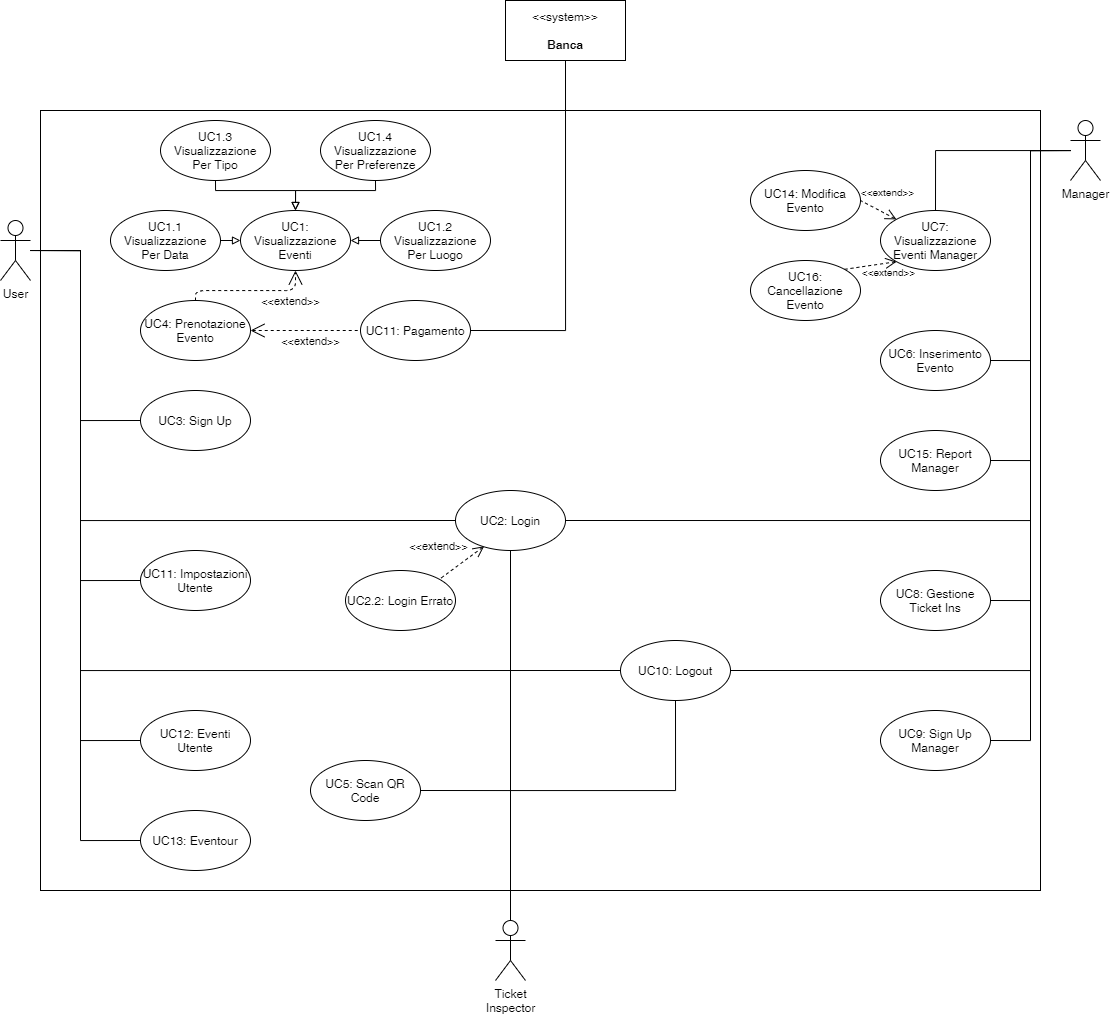

The diagram above was exported from draw.io. Its source (the exported page's mxGraphModel, read from the mxfile embedded in the PNG):
<mxGraphModel dx="2426" dy="3095" grid="1" gridSize="10" guides="1" tooltips="1" connect="1" arrows="1" fold="1" page="1" pageScale="1" pageWidth="1169" pageHeight="1654" math="0" shadow="0">
  <root>
    <mxCell id="0" />
    <mxCell id="1" parent="0" />
    <mxCell id="Iq8XuGrfQhJddTywJYrY-117" value="" style="rounded=0;whiteSpace=wrap;html=1;" parent="1" vertex="1">
      <mxGeometry x="60" y="20" width="1000" height="780" as="geometry" />
    </mxCell>
    <mxCell id="Iq8XuGrfQhJddTywJYrY-87" style="edgeStyle=orthogonalEdgeStyle;rounded=0;orthogonalLoop=1;jettySize=auto;html=1;entryX=1;entryY=0.5;entryDx=0;entryDy=0;endArrow=none;endFill=0;" parent="1" source="jBgUhpIEQo3uhUzqijtw-1" target="Iq8XuGrfQhJddTywJYrY-3" edge="1">
      <mxGeometry relative="1" as="geometry">
        <Array as="points">
          <mxPoint x="1050" y="60" />
          <mxPoint x="1050" y="270" />
        </Array>
      </mxGeometry>
    </mxCell>
    <mxCell id="Iq8XuGrfQhJddTywJYrY-89" style="edgeStyle=orthogonalEdgeStyle;rounded=0;orthogonalLoop=1;jettySize=auto;html=1;entryX=0.5;entryY=0;entryDx=0;entryDy=0;endArrow=none;endFill=0;" parent="1" source="jBgUhpIEQo3uhUzqijtw-1" target="Iq8XuGrfQhJddTywJYrY-45" edge="1">
      <mxGeometry relative="1" as="geometry" />
    </mxCell>
    <mxCell id="Iq8XuGrfQhJddTywJYrY-97" style="edgeStyle=orthogonalEdgeStyle;rounded=0;orthogonalLoop=1;jettySize=auto;html=1;entryX=1;entryY=0.5;entryDx=0;entryDy=0;endArrow=none;endFill=0;" parent="1" source="jBgUhpIEQo3uhUzqijtw-1" target="Iq8XuGrfQhJddTywJYrY-14" edge="1">
      <mxGeometry relative="1" as="geometry" />
    </mxCell>
    <mxCell id="jBgUhpIEQo3uhUzqijtw-1" value="Manager" style="shape=umlActor;verticalLabelPosition=bottom;verticalAlign=top;html=1;outlineConnect=0;" parent="1" vertex="1">
      <mxGeometry x="1090" y="30" width="30" height="60" as="geometry" />
    </mxCell>
    <mxCell id="Iq8XuGrfQhJddTywJYrY-62" style="edgeStyle=orthogonalEdgeStyle;rounded=0;orthogonalLoop=1;jettySize=auto;html=1;entryX=0;entryY=0.5;entryDx=0;entryDy=0;endArrow=none;endFill=0;" parent="1" source="jBgUhpIEQo3uhUzqijtw-2" target="Iq8XuGrfQhJddTywJYrY-31" edge="1">
      <mxGeometry relative="1" as="geometry">
        <Array as="points">
          <mxPoint x="100" y="160" />
          <mxPoint x="100" y="490" />
        </Array>
      </mxGeometry>
    </mxCell>
    <mxCell id="uV2eTzupahf5oWZUe__i-5" style="edgeStyle=orthogonalEdgeStyle;rounded=0;orthogonalLoop=1;jettySize=auto;html=1;entryX=0;entryY=0.5;entryDx=0;entryDy=0;endArrow=none;endFill=0;" parent="1" target="uV2eTzupahf5oWZUe__i-1" edge="1">
      <mxGeometry relative="1" as="geometry">
        <mxPoint x="50" y="160" as="sourcePoint" />
        <Array as="points">
          <mxPoint x="100" y="160" />
          <mxPoint x="100" y="650" />
        </Array>
      </mxGeometry>
    </mxCell>
    <mxCell id="jBgUhpIEQo3uhUzqijtw-2" value="&lt;div&gt;User&lt;/div&gt;" style="shape=umlActor;verticalLabelPosition=bottom;verticalAlign=top;html=1;outlineConnect=0;" parent="1" vertex="1">
      <mxGeometry x="20" y="130" width="30" height="60" as="geometry" />
    </mxCell>
    <mxCell id="VPlXJt00mB0PDq3-pcyz-26" style="edgeStyle=orthogonalEdgeStyle;rounded=0;orthogonalLoop=1;jettySize=auto;html=1;exitX=0.5;exitY=0;exitDx=0;exitDy=0;exitPerimeter=0;entryX=0.5;entryY=1;entryDx=0;entryDy=0;fontSize=10;startArrow=none;startFill=0;endArrow=none;endFill=0;startSize=6;endSize=9;strokeWidth=1;" edge="1" parent="1" source="jBgUhpIEQo3uhUzqijtw-3" target="VPlXJt00mB0PDq3-pcyz-19">
      <mxGeometry relative="1" as="geometry">
        <Array as="points">
          <mxPoint x="530" y="700" />
          <mxPoint x="695" y="700" />
        </Array>
      </mxGeometry>
    </mxCell>
    <mxCell id="jBgUhpIEQo3uhUzqijtw-3" value="&lt;div&gt;Ticket&lt;/div&gt;&lt;div&gt;Inspector&lt;br&gt;&lt;/div&gt;" style="shape=umlActor;verticalLabelPosition=bottom;verticalAlign=top;html=1;outlineConnect=0;" parent="1" vertex="1">
      <mxGeometry x="515" y="830" width="30" height="60" as="geometry" />
    </mxCell>
    <mxCell id="jBgUhpIEQo3uhUzqijtw-8" value="UC1: Visualizzazione Eventi" style="ellipse;whiteSpace=wrap;html=1;" parent="1" vertex="1">
      <mxGeometry x="260" y="120" width="110" height="60" as="geometry" />
    </mxCell>
    <mxCell id="jBgUhpIEQo3uhUzqijtw-22" value="UC4: Prenotazione Evento" style="ellipse;whiteSpace=wrap;html=1;" parent="1" vertex="1">
      <mxGeometry x="160" y="210" width="110" height="60" as="geometry" />
    </mxCell>
    <mxCell id="WC2z0WMGiMPwRUZjYBdd-6" style="edgeStyle=orthogonalEdgeStyle;rounded=0;orthogonalLoop=1;jettySize=auto;html=1;exitX=1;exitY=0.5;exitDx=0;exitDy=0;entryX=0;entryY=0.5;entryDx=0;entryDy=0;endArrow=block;endFill=0;" parent="1" source="jBgUhpIEQo3uhUzqijtw-24" target="jBgUhpIEQo3uhUzqijtw-8" edge="1">
      <mxGeometry relative="1" as="geometry" />
    </mxCell>
    <mxCell id="jBgUhpIEQo3uhUzqijtw-24" value="&lt;div&gt;UC1.1 Visualizzazione&lt;/div&gt;&lt;div&gt;Per Data&lt;br&gt;&lt;/div&gt;" style="ellipse;whiteSpace=wrap;html=1;" parent="1" vertex="1">
      <mxGeometry x="130" y="120" width="110" height="60" as="geometry" />
    </mxCell>
    <mxCell id="VPlXJt00mB0PDq3-pcyz-31" style="edgeStyle=orthogonalEdgeStyle;rounded=0;orthogonalLoop=1;jettySize=auto;html=1;exitX=1;exitY=0.5;exitDx=0;exitDy=0;entryX=0.5;entryY=1;entryDx=0;entryDy=0;fontSize=10;startArrow=none;startFill=0;endArrow=none;endFill=0;startSize=6;endSize=9;strokeWidth=1;" edge="1" parent="1" source="jBgUhpIEQo3uhUzqijtw-33" target="Iq8XuGrfQhJddTywJYrY-122">
      <mxGeometry relative="1" as="geometry">
        <Array as="points">
          <mxPoint x="585" y="240" />
        </Array>
      </mxGeometry>
    </mxCell>
    <mxCell id="jBgUhpIEQo3uhUzqijtw-33" value="UC11: Pagamento" style="ellipse;whiteSpace=wrap;html=1;" parent="1" vertex="1">
      <mxGeometry x="380" y="210" width="110" height="60" as="geometry" />
    </mxCell>
    <mxCell id="Iq8XuGrfQhJddTywJYrY-3" value="UC6: Inserimento&lt;br&gt;Evento" style="ellipse;whiteSpace=wrap;html=1;" parent="1" vertex="1">
      <mxGeometry x="900" y="240" width="110" height="60" as="geometry" />
    </mxCell>
    <mxCell id="VPlXJt00mB0PDq3-pcyz-11" style="rounded=1;orthogonalLoop=1;jettySize=auto;html=1;exitX=1;exitY=0;exitDx=0;exitDy=0;entryX=0;entryY=1;entryDx=0;entryDy=0;fontSize=9;startArrow=none;startFill=0;endArrow=open;endFill=0;startSize=6;endSize=9;strokeWidth=1;dashed=1;" edge="1" parent="1" source="Iq8XuGrfQhJddTywJYrY-7" target="Iq8XuGrfQhJddTywJYrY-45">
      <mxGeometry relative="1" as="geometry" />
    </mxCell>
    <mxCell id="VPlXJt00mB0PDq3-pcyz-12" value="&amp;lt;&amp;lt;extend&amp;gt;&amp;gt;" style="edgeLabel;html=1;align=center;verticalAlign=bottom;resizable=0;points=[];fontSize=10;labelBackgroundColor=none;" vertex="1" connectable="0" parent="VPlXJt00mB0PDq3-pcyz-11">
      <mxGeometry x="-0.3427" y="1" relative="1" as="geometry">
        <mxPoint x="26" y="15" as="offset" />
      </mxGeometry>
    </mxCell>
    <mxCell id="Iq8XuGrfQhJddTywJYrY-7" value="UC16: Cancellazione&lt;br&gt;Evento" style="ellipse;whiteSpace=wrap;html=1;" parent="1" vertex="1">
      <mxGeometry x="770" y="170" width="110" height="60" as="geometry" />
    </mxCell>
    <mxCell id="Iq8XuGrfQhJddTywJYrY-14" value="UC15: Report Manager" style="ellipse;whiteSpace=wrap;html=1;" parent="1" vertex="1">
      <mxGeometry x="900" y="340" width="110" height="60" as="geometry" />
    </mxCell>
    <mxCell id="Iq8XuGrfQhJddTywJYrY-31" value="UC11: Impostazioni&lt;br&gt;Utente" style="ellipse;whiteSpace=wrap;html=1;" parent="1" vertex="1">
      <mxGeometry x="160" y="460" width="110" height="60" as="geometry" />
    </mxCell>
    <mxCell id="Iq8XuGrfQhJddTywJYrY-45" value="UC7: Visualizzazione&lt;br&gt;Eventi Manager" style="ellipse;whiteSpace=wrap;html=1;" parent="1" vertex="1">
      <mxGeometry x="900" y="120" width="110" height="60" as="geometry" />
    </mxCell>
    <mxCell id="Iq8XuGrfQhJddTywJYrY-74" value="&amp;lt;&amp;lt;extend&amp;gt;&amp;gt;" style="edgeStyle=none;html=1;startArrow=open;endArrow=none;startSize=12;verticalAlign=bottom;dashed=1;labelBackgroundColor=none;exitX=1;exitY=0.5;exitDx=0;exitDy=0;entryX=0;entryY=0.5;entryDx=0;entryDy=0;" parent="1" source="jBgUhpIEQo3uhUzqijtw-22" target="jBgUhpIEQo3uhUzqijtw-33" edge="1">
      <mxGeometry x="0.0909" y="-20" width="160" relative="1" as="geometry">
        <mxPoint x="400" y="140" as="sourcePoint" />
        <mxPoint x="560" y="140" as="targetPoint" />
        <mxPoint as="offset" />
      </mxGeometry>
    </mxCell>
    <mxCell id="Iq8XuGrfQhJddTywJYrY-122" value="&amp;lt;&amp;lt;system&amp;gt;&amp;gt;&lt;br&gt;&lt;br&gt;&lt;b&gt;Banca&lt;/b&gt;" style="rounded=0;whiteSpace=wrap;html=1;" parent="1" vertex="1">
      <mxGeometry x="525" y="-90" width="120" height="60" as="geometry" />
    </mxCell>
    <mxCell id="VPlXJt00mB0PDq3-pcyz-8" style="edgeStyle=orthogonalEdgeStyle;rounded=0;orthogonalLoop=1;jettySize=auto;html=1;exitX=0.5;exitY=1;exitDx=0;exitDy=0;startArrow=none;startFill=0;endArrow=block;endFill=0;startSize=6;endSize=6;strokeWidth=1;entryX=0.5;entryY=0;entryDx=0;entryDy=0;" edge="1" parent="1" source="WC2z0WMGiMPwRUZjYBdd-5" target="jBgUhpIEQo3uhUzqijtw-8">
      <mxGeometry relative="1" as="geometry">
        <Array as="points">
          <mxPoint x="395" y="100" />
          <mxPoint x="315" y="100" />
        </Array>
      </mxGeometry>
    </mxCell>
    <mxCell id="WC2z0WMGiMPwRUZjYBdd-5" value="&lt;div&gt;UC1.4 Visualizzazione&lt;/div&gt;&lt;div&gt;Per Preferenze&lt;br&gt;&lt;/div&gt;" style="ellipse;whiteSpace=wrap;html=1;" parent="1" vertex="1">
      <mxGeometry x="340" y="30" width="110" height="60" as="geometry" />
    </mxCell>
    <mxCell id="Aufj_wiZc3dgovZs7lhx-4" value="&amp;lt;&amp;lt;extend&amp;gt;&amp;gt;" style="edgeStyle=orthogonalEdgeStyle;html=1;startArrow=none;endArrow=open;startSize=6;verticalAlign=bottom;dashed=1;labelBackgroundColor=none;fontSize=11;strokeWidth=1;exitX=0.5;exitY=0;exitDx=0;exitDy=0;entryX=0.5;entryY=1;entryDx=0;entryDy=0;startFill=0;endFill=0;endSize=12;" parent="1" source="jBgUhpIEQo3uhUzqijtw-22" target="jBgUhpIEQo3uhUzqijtw-8" edge="1">
      <mxGeometry x="0.6149" y="-20" width="160" relative="1" as="geometry">
        <mxPoint x="285" y="170" as="sourcePoint" />
        <mxPoint x="270" y="660" as="targetPoint" />
        <mxPoint as="offset" />
        <Array as="points">
          <mxPoint x="215" y="200" />
          <mxPoint x="315" y="200" />
        </Array>
      </mxGeometry>
    </mxCell>
    <mxCell id="Aufj_wiZc3dgovZs7lhx-18" value="&amp;lt;&amp;lt;extend&amp;gt;&amp;gt;" style="edgeStyle=none;html=1;startArrow=open;endArrow=none;startSize=9;verticalAlign=bottom;dashed=1;labelBackgroundColor=none;strokeWidth=1;fontSize=10;entryX=1;entryY=0.5;entryDx=0;entryDy=0;" parent="1" source="Iq8XuGrfQhJddTywJYrY-45" target="aq_S3aoEzxI7nQbP1pFD-9" edge="1">
      <mxGeometry x="-0.1892" y="-12" width="160" relative="1" as="geometry">
        <mxPoint x="430" y="350" as="sourcePoint" />
        <mxPoint x="900" y="110" as="targetPoint" />
        <mxPoint as="offset" />
      </mxGeometry>
    </mxCell>
    <mxCell id="uV2eTzupahf5oWZUe__i-1" value="UC12: Eventi&lt;br&gt;Utente" style="ellipse;whiteSpace=wrap;html=1;" parent="1" vertex="1">
      <mxGeometry x="160" y="620" width="110" height="60" as="geometry" />
    </mxCell>
    <mxCell id="VPlXJt00mB0PDq3-pcyz-10" style="edgeStyle=orthogonalEdgeStyle;rounded=0;orthogonalLoop=1;jettySize=auto;html=1;exitX=0;exitY=0.5;exitDx=0;exitDy=0;startArrow=none;startFill=0;endArrow=none;endFill=0;startSize=6;endSize=6;strokeWidth=1;" edge="1" parent="1" source="aq_S3aoEzxI7nQbP1pFD-1">
      <mxGeometry relative="1" as="geometry">
        <mxPoint x="60" y="160" as="targetPoint" />
        <Array as="points">
          <mxPoint x="100" y="750" />
          <mxPoint x="100" y="160" />
        </Array>
      </mxGeometry>
    </mxCell>
    <mxCell id="aq_S3aoEzxI7nQbP1pFD-1" value="UC13: Eventour" style="ellipse;whiteSpace=wrap;html=1;" parent="1" vertex="1">
      <mxGeometry x="160" y="720" width="110" height="60" as="geometry" />
    </mxCell>
    <mxCell id="aq_S3aoEzxI7nQbP1pFD-9" value="UC14: Modifica&lt;br&gt;Evento" style="ellipse;whiteSpace=wrap;html=1;" parent="1" vertex="1">
      <mxGeometry x="770" y="80" width="110" height="60" as="geometry" />
    </mxCell>
    <mxCell id="VPlXJt00mB0PDq3-pcyz-5" style="edgeStyle=orthogonalEdgeStyle;rounded=0;orthogonalLoop=1;jettySize=auto;html=1;exitX=0;exitY=0.5;exitDx=0;exitDy=0;entryX=1;entryY=0.5;entryDx=0;entryDy=0;startArrow=none;startFill=0;endArrow=block;endFill=0;startSize=6;endSize=6;strokeWidth=1;" edge="1" parent="1" source="VPlXJt00mB0PDq3-pcyz-1" target="jBgUhpIEQo3uhUzqijtw-8">
      <mxGeometry relative="1" as="geometry" />
    </mxCell>
    <mxCell id="VPlXJt00mB0PDq3-pcyz-1" value="&lt;div&gt;UC1.2 Visualizzazione&lt;/div&gt;&lt;div&gt;Per Luogo&lt;br&gt;&lt;/div&gt;" style="ellipse;whiteSpace=wrap;html=1;" vertex="1" parent="1">
      <mxGeometry x="400" y="120" width="110" height="60" as="geometry" />
    </mxCell>
    <mxCell id="VPlXJt00mB0PDq3-pcyz-7" style="edgeStyle=orthogonalEdgeStyle;rounded=0;orthogonalLoop=1;jettySize=auto;html=1;exitX=0.5;exitY=1;exitDx=0;exitDy=0;entryX=0.5;entryY=0;entryDx=0;entryDy=0;startArrow=none;startFill=0;endArrow=block;endFill=0;startSize=6;endSize=6;strokeWidth=1;" edge="1" parent="1" source="jBgUhpIEQo3uhUzqijtw-26" target="jBgUhpIEQo3uhUzqijtw-8">
      <mxGeometry relative="1" as="geometry">
        <Array as="points">
          <mxPoint x="235" y="100" />
          <mxPoint x="315" y="100" />
        </Array>
      </mxGeometry>
    </mxCell>
    <mxCell id="jBgUhpIEQo3uhUzqijtw-26" value="&lt;div&gt;UC1.3 Visualizzazione&lt;/div&gt;&lt;div&gt;Per Tipo&lt;br&gt;&lt;/div&gt;" style="ellipse;whiteSpace=wrap;html=1;" parent="1" vertex="1">
      <mxGeometry x="180" y="30" width="110" height="60" as="geometry" />
    </mxCell>
    <mxCell id="VPlXJt00mB0PDq3-pcyz-20" style="edgeStyle=orthogonalEdgeStyle;rounded=0;orthogonalLoop=1;jettySize=auto;html=1;exitX=0;exitY=0.5;exitDx=0;exitDy=0;fontSize=10;startArrow=none;startFill=0;endArrow=none;endFill=0;startSize=6;endSize=9;strokeWidth=1;" edge="1" parent="1" source="VPlXJt00mB0PDq3-pcyz-13">
      <mxGeometry relative="1" as="geometry">
        <mxPoint x="50" y="160" as="targetPoint" />
        <Array as="points">
          <mxPoint x="100" y="330" />
          <mxPoint x="100" y="160" />
        </Array>
      </mxGeometry>
    </mxCell>
    <mxCell id="VPlXJt00mB0PDq3-pcyz-13" value="UC3: Sign Up" style="ellipse;whiteSpace=wrap;html=1;" vertex="1" parent="1">
      <mxGeometry x="160" y="300" width="110" height="60" as="geometry" />
    </mxCell>
    <mxCell id="VPlXJt00mB0PDq3-pcyz-30" style="edgeStyle=orthogonalEdgeStyle;rounded=0;orthogonalLoop=1;jettySize=auto;html=1;exitX=1;exitY=0.5;exitDx=0;exitDy=0;fontSize=10;startArrow=none;startFill=0;endArrow=none;endFill=0;startSize=6;endSize=9;strokeWidth=1;" edge="1" parent="1" source="VPlXJt00mB0PDq3-pcyz-14">
      <mxGeometry relative="1" as="geometry">
        <mxPoint x="1090" y="60" as="targetPoint" />
        <Array as="points">
          <mxPoint x="1050" y="650" />
          <mxPoint x="1050" y="60" />
        </Array>
      </mxGeometry>
    </mxCell>
    <mxCell id="VPlXJt00mB0PDq3-pcyz-14" value="UC9: Sign Up Manager" style="ellipse;whiteSpace=wrap;html=1;" vertex="1" parent="1">
      <mxGeometry x="900" y="620" width="110" height="60" as="geometry" />
    </mxCell>
    <mxCell id="VPlXJt00mB0PDq3-pcyz-29" style="edgeStyle=orthogonalEdgeStyle;rounded=0;orthogonalLoop=1;jettySize=auto;html=1;exitX=1;exitY=0.5;exitDx=0;exitDy=0;fontSize=10;startArrow=none;startFill=0;endArrow=none;endFill=0;startSize=6;endSize=9;strokeWidth=1;" edge="1" parent="1" source="VPlXJt00mB0PDq3-pcyz-15">
      <mxGeometry relative="1" as="geometry">
        <mxPoint x="1090" y="60" as="targetPoint" />
        <Array as="points">
          <mxPoint x="1050" y="510" />
          <mxPoint x="1050" y="60" />
        </Array>
      </mxGeometry>
    </mxCell>
    <mxCell id="VPlXJt00mB0PDq3-pcyz-15" value="UC8: Gestione&lt;br&gt;Ticket Ins" style="ellipse;whiteSpace=wrap;html=1;" vertex="1" parent="1">
      <mxGeometry x="900" y="480" width="110" height="60" as="geometry" />
    </mxCell>
    <mxCell id="VPlXJt00mB0PDq3-pcyz-27" style="edgeStyle=orthogonalEdgeStyle;rounded=0;orthogonalLoop=1;jettySize=auto;html=1;exitX=1;exitY=0.5;exitDx=0;exitDy=0;fontSize=10;startArrow=none;startFill=0;endArrow=none;endFill=0;startSize=6;endSize=9;strokeWidth=1;entryX=0.5;entryY=0;entryDx=0;entryDy=0;entryPerimeter=0;" edge="1" parent="1" source="VPlXJt00mB0PDq3-pcyz-16" target="jBgUhpIEQo3uhUzqijtw-3">
      <mxGeometry relative="1" as="geometry" />
    </mxCell>
    <mxCell id="VPlXJt00mB0PDq3-pcyz-16" value="UC5: Scan QR Code" style="ellipse;whiteSpace=wrap;html=1;" vertex="1" parent="1">
      <mxGeometry x="330" y="670" width="110" height="60" as="geometry" />
    </mxCell>
    <mxCell id="VPlXJt00mB0PDq3-pcyz-21" style="edgeStyle=orthogonalEdgeStyle;rounded=0;orthogonalLoop=1;jettySize=auto;html=1;exitX=0;exitY=0.5;exitDx=0;exitDy=0;fontSize=10;startArrow=none;startFill=0;endArrow=none;endFill=0;startSize=6;endSize=9;strokeWidth=1;" edge="1" parent="1" source="VPlXJt00mB0PDq3-pcyz-17">
      <mxGeometry relative="1" as="geometry">
        <mxPoint x="50" y="160" as="targetPoint" />
        <Array as="points">
          <mxPoint x="100" y="430" />
          <mxPoint x="100" y="160" />
        </Array>
      </mxGeometry>
    </mxCell>
    <mxCell id="VPlXJt00mB0PDq3-pcyz-22" style="edgeStyle=orthogonalEdgeStyle;rounded=0;orthogonalLoop=1;jettySize=auto;html=1;exitX=1;exitY=0.5;exitDx=0;exitDy=0;fontSize=10;startArrow=none;startFill=0;endArrow=none;endFill=0;startSize=6;endSize=9;strokeWidth=1;" edge="1" parent="1" source="VPlXJt00mB0PDq3-pcyz-17">
      <mxGeometry relative="1" as="geometry">
        <mxPoint x="1090" y="60" as="targetPoint" />
        <Array as="points">
          <mxPoint x="1050" y="430" />
          <mxPoint x="1050" y="60" />
        </Array>
      </mxGeometry>
    </mxCell>
    <mxCell id="VPlXJt00mB0PDq3-pcyz-28" style="edgeStyle=orthogonalEdgeStyle;rounded=0;orthogonalLoop=1;jettySize=auto;html=1;exitX=0.5;exitY=1;exitDx=0;exitDy=0;entryX=0.5;entryY=0;entryDx=0;entryDy=0;entryPerimeter=0;fontSize=10;startArrow=none;startFill=0;endArrow=none;endFill=0;startSize=6;endSize=9;strokeWidth=1;" edge="1" parent="1" source="VPlXJt00mB0PDq3-pcyz-17" target="jBgUhpIEQo3uhUzqijtw-3">
      <mxGeometry relative="1" as="geometry" />
    </mxCell>
    <mxCell id="VPlXJt00mB0PDq3-pcyz-17" value="UC2: Login" style="ellipse;whiteSpace=wrap;html=1;" vertex="1" parent="1">
      <mxGeometry x="475" y="400" width="110" height="60" as="geometry" />
    </mxCell>
    <mxCell id="VPlXJt00mB0PDq3-pcyz-18" value="UC2.2: Login Errato" style="ellipse;whiteSpace=wrap;html=1;" vertex="1" parent="1">
      <mxGeometry x="365" y="480" width="110" height="60" as="geometry" />
    </mxCell>
    <mxCell id="VPlXJt00mB0PDq3-pcyz-24" style="edgeStyle=orthogonalEdgeStyle;rounded=0;orthogonalLoop=1;jettySize=auto;html=1;exitX=0;exitY=0.5;exitDx=0;exitDy=0;fontSize=10;startArrow=none;startFill=0;endArrow=none;endFill=0;startSize=6;endSize=9;strokeWidth=1;" edge="1" parent="1" source="VPlXJt00mB0PDq3-pcyz-19">
      <mxGeometry relative="1" as="geometry">
        <mxPoint x="50" y="160" as="targetPoint" />
        <Array as="points">
          <mxPoint x="100" y="580" />
          <mxPoint x="100" y="160" />
        </Array>
      </mxGeometry>
    </mxCell>
    <mxCell id="VPlXJt00mB0PDq3-pcyz-25" style="edgeStyle=orthogonalEdgeStyle;rounded=0;orthogonalLoop=1;jettySize=auto;html=1;exitX=1;exitY=0.5;exitDx=0;exitDy=0;fontSize=10;startArrow=none;startFill=0;endArrow=none;endFill=0;startSize=6;endSize=9;strokeWidth=1;" edge="1" parent="1" source="VPlXJt00mB0PDq3-pcyz-19">
      <mxGeometry relative="1" as="geometry">
        <mxPoint x="1090" y="60" as="targetPoint" />
        <Array as="points">
          <mxPoint x="1050" y="580" />
          <mxPoint x="1050" y="60" />
        </Array>
      </mxGeometry>
    </mxCell>
    <mxCell id="VPlXJt00mB0PDq3-pcyz-19" value="UC10: Logout" style="ellipse;whiteSpace=wrap;html=1;" vertex="1" parent="1">
      <mxGeometry x="640" y="550" width="110" height="60" as="geometry" />
    </mxCell>
    <mxCell id="VPlXJt00mB0PDq3-pcyz-23" value="&amp;lt;&amp;lt;extend&amp;gt;&amp;gt;" style="edgeStyle=none;html=1;startArrow=open;endArrow=none;startSize=9;verticalAlign=bottom;dashed=1;labelBackgroundColor=none;exitX=0.26;exitY=0.93;exitDx=0;exitDy=0;entryX=1;entryY=0;entryDx=0;entryDy=0;exitPerimeter=0;" edge="1" parent="1">
      <mxGeometry x="0.5275" y="-20" width="160" relative="1" as="geometry">
        <mxPoint x="503.5999999999999" y="455.79999999999995" as="sourcePoint" />
        <mxPoint x="458.89087296525236" y="488.7867965644077" as="targetPoint" />
        <mxPoint as="offset" />
      </mxGeometry>
    </mxCell>
  </root>
</mxGraphModel>